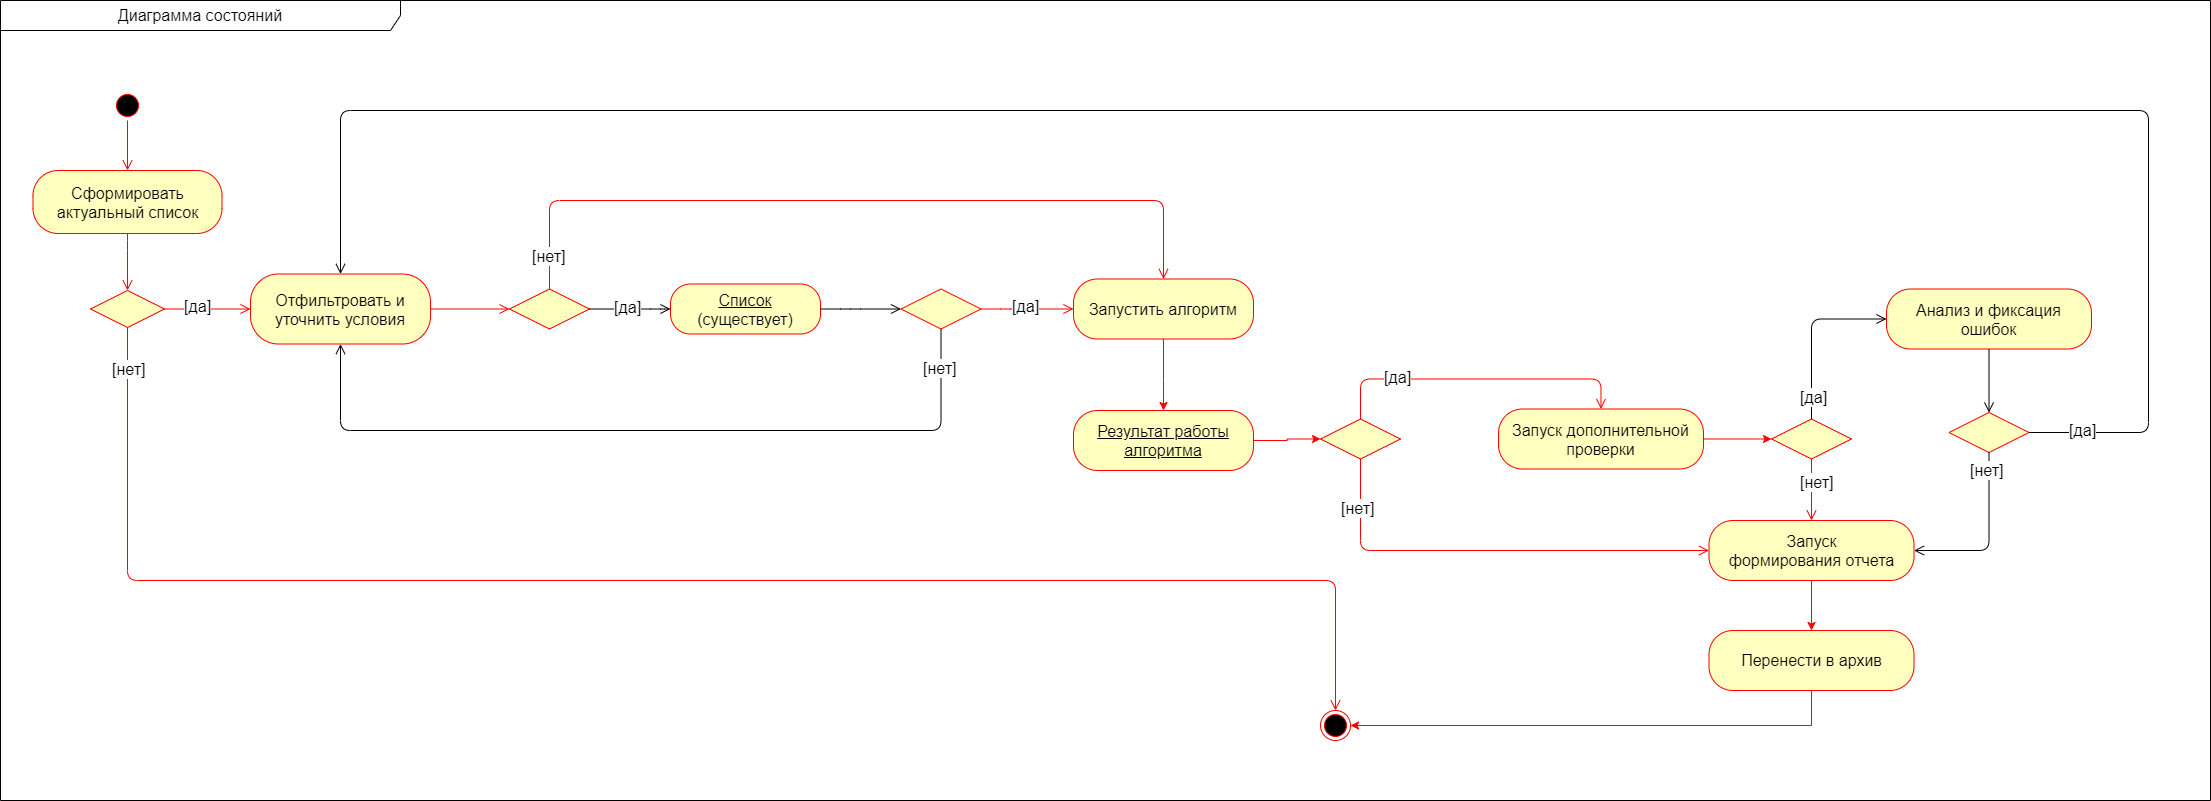

The diagram above was exported from draw.io. Its source (the exported page's mxGraphModel, read from the mxfile embedded in the PNG):
<mxGraphModel dx="1086" dy="1632" grid="1" gridSize="10" guides="1" tooltips="1" connect="1" arrows="1" fold="1" page="1" pageScale="1" pageWidth="1169" pageHeight="826" background="none" math="0" shadow="0">
  <root>
    <mxCell id="0" />
    <mxCell id="1" parent="0" />
    <mxCell id="31887JfQ04T_51z_vyh9-67" value="&lt;font style=&quot;font-size: 16px&quot;&gt;Диаграмма состояний&lt;/font&gt;" style="shape=umlFrame;whiteSpace=wrap;html=1;width=400;height=30;fontSize=15;" parent="1" vertex="1">
      <mxGeometry x="580" y="-810" width="2210" height="800" as="geometry" />
    </mxCell>
    <mxCell id="UJZAYx7YA-PhiULz38xz-1" value="" style="ellipse;html=1;shape=startState;fillColor=#000000;strokeColor=#ff0000;" parent="1" vertex="1">
      <mxGeometry x="692" y="-720" width="30" height="30" as="geometry" />
    </mxCell>
    <mxCell id="UJZAYx7YA-PhiULz38xz-2" value="" style="edgeStyle=orthogonalEdgeStyle;html=1;verticalAlign=bottom;endArrow=open;endSize=8;strokeColor=#ff0000;entryX=0.5;entryY=0;entryDx=0;entryDy=0;exitX=0.5;exitY=1;exitDx=0;exitDy=0;" parent="1" source="UJZAYx7YA-PhiULz38xz-1" target="UJZAYx7YA-PhiULz38xz-6" edge="1">
      <mxGeometry relative="1" as="geometry">
        <mxPoint x="664.5" y="-710" as="targetPoint" />
        <mxPoint x="634.5" y="-810" as="sourcePoint" />
      </mxGeometry>
    </mxCell>
    <mxCell id="UJZAYx7YA-PhiULz38xz-3" value="" style="ellipse;html=1;shape=endState;fillColor=#000000;strokeColor=#ff0000;" parent="1" vertex="1">
      <mxGeometry x="1900" y="-100" width="30" height="30" as="geometry" />
    </mxCell>
    <mxCell id="UJZAYx7YA-PhiULz38xz-6" value="Сформировать&lt;br&gt;актуальный список" style="rounded=1;whiteSpace=wrap;html=1;arcSize=40;fontColor=#000000;fillColor=#ffffc0;strokeColor=#ff0000;fontSize=16;" parent="1" vertex="1">
      <mxGeometry x="612.5" y="-640" width="189" height="63" as="geometry" />
    </mxCell>
    <mxCell id="UJZAYx7YA-PhiULz38xz-7" value="" style="edgeStyle=orthogonalEdgeStyle;html=1;verticalAlign=bottom;endArrow=open;endSize=8;strokeColor=#ff0000;entryX=0.5;entryY=0;entryDx=0;entryDy=0;exitX=0.5;exitY=1;exitDx=0;exitDy=0;" parent="1" source="UJZAYx7YA-PhiULz38xz-6" target="UJZAYx7YA-PhiULz38xz-16" edge="1">
      <mxGeometry relative="1" as="geometry">
        <mxPoint x="510" y="-501" as="targetPoint" />
        <mxPoint x="707" y="-570" as="sourcePoint" />
        <Array as="points">
          <mxPoint x="707" y="-570" />
          <mxPoint x="707" y="-570" />
        </Array>
      </mxGeometry>
    </mxCell>
    <mxCell id="UJZAYx7YA-PhiULz38xz-16" value="" style="rhombus;whiteSpace=wrap;html=1;fillColor=#ffffc0;strokeColor=#ff0000;fontSize=16;" parent="1" vertex="1">
      <mxGeometry x="670" y="-520" width="74" height="37" as="geometry" />
    </mxCell>
    <mxCell id="UJZAYx7YA-PhiULz38xz-17" value="[нет]" style="edgeStyle=orthogonalEdgeStyle;html=1;align=left;verticalAlign=bottom;endArrow=open;endSize=8;fontSize=16;labelBackgroundColor=#FFFFFF;entryX=0.5;entryY=0;entryDx=0;entryDy=0;strokeColor=#FF0000;exitX=0.5;exitY=1;exitDx=0;exitDy=0;" parent="1" source="UJZAYx7YA-PhiULz38xz-16" target="UJZAYx7YA-PhiULz38xz-3" edge="1">
      <mxGeometry x="-0.9334" y="-17" relative="1" as="geometry">
        <mxPoint x="660" y="1340" as="targetPoint" />
        <mxPoint x="460" y="-240" as="sourcePoint" />
        <Array as="points">
          <mxPoint x="707" y="-230" />
          <mxPoint x="1915" y="-230" />
        </Array>
        <mxPoint y="1" as="offset" />
      </mxGeometry>
    </mxCell>
    <mxCell id="UJZAYx7YA-PhiULz38xz-18" value="[да]" style="edgeStyle=orthogonalEdgeStyle;html=1;align=left;verticalAlign=top;endArrow=open;endSize=8;strokeColor=#ff0000;fontSize=16;exitX=1;exitY=0.5;exitDx=0;exitDy=0;entryX=0;entryY=0.5;entryDx=0;entryDy=0;" parent="1" source="UJZAYx7YA-PhiULz38xz-16" target="UJZAYx7YA-PhiULz38xz-20" edge="1">
      <mxGeometry x="-0.5826" y="19" relative="1" as="geometry">
        <mxPoint x="800" y="-501" as="targetPoint" />
        <mxPoint x="518" y="-381.5" as="sourcePoint" />
        <Array as="points" />
        <mxPoint as="offset" />
      </mxGeometry>
    </mxCell>
    <mxCell id="UJZAYx7YA-PhiULz38xz-20" value="Отфильтровать и&lt;br&gt;уточнить условия" style="rounded=1;whiteSpace=wrap;html=1;arcSize=40;fontColor=#000000;fillColor=#ffffc0;strokeColor=#ff0000;fontSize=16;" parent="1" vertex="1">
      <mxGeometry x="830" y="-536.5" width="180" height="70" as="geometry" />
    </mxCell>
    <mxCell id="UJZAYx7YA-PhiULz38xz-21" value="" style="edgeStyle=orthogonalEdgeStyle;html=1;verticalAlign=bottom;endArrow=open;endSize=8;strokeColor=#ff0000;fontSize=16;exitX=1;exitY=0.5;exitDx=0;exitDy=0;" parent="1" source="UJZAYx7YA-PhiULz38xz-20" target="UJZAYx7YA-PhiULz38xz-23" edge="1">
      <mxGeometry relative="1" as="geometry">
        <mxPoint x="1040" y="-460" as="targetPoint" />
        <mxPoint x="1000" y="-370" as="sourcePoint" />
        <Array as="points" />
      </mxGeometry>
    </mxCell>
    <mxCell id="UJZAYx7YA-PhiULz38xz-23" value="" style="rhombus;whiteSpace=wrap;html=1;fillColor=#ffffc0;strokeColor=#ff0000;fontSize=16;" parent="1" vertex="1">
      <mxGeometry x="1089" y="-521.5" width="80" height="40" as="geometry" />
    </mxCell>
    <mxCell id="UJZAYx7YA-PhiULz38xz-24" value="[да]" style="edgeStyle=orthogonalEdgeStyle;html=1;align=left;verticalAlign=bottom;endArrow=open;endSize=8;fontSize=16;exitX=1;exitY=0.5;exitDx=0;exitDy=0;entryX=0;entryY=0.5;entryDx=0;entryDy=0;" parent="1" source="UJZAYx7YA-PhiULz38xz-23" target="UJZAYx7YA-PhiULz38xz-28" edge="1">
      <mxGeometry x="-0.441" y="-10" relative="1" as="geometry">
        <mxPoint x="1040" y="-631" as="targetPoint" />
        <mxPoint as="offset" />
        <mxPoint x="1234.5" y="-631.5" as="sourcePoint" />
        <Array as="points">
          <mxPoint x="1240" y="-501" />
          <mxPoint x="1240" y="-501" />
        </Array>
      </mxGeometry>
    </mxCell>
    <mxCell id="UJZAYx7YA-PhiULz38xz-25" value="[нет]" style="edgeStyle=orthogonalEdgeStyle;html=1;align=left;verticalAlign=top;endArrow=open;endSize=8;strokeColor=#ff0000;fontSize=16;exitX=0.5;exitY=0;exitDx=0;exitDy=0;entryX=0.5;entryY=0;entryDx=0;entryDy=0;" parent="1" source="UJZAYx7YA-PhiULz38xz-23" target="UJZAYx7YA-PhiULz38xz-30" edge="1">
      <mxGeometry x="-0.8758" y="19" relative="1" as="geometry">
        <mxPoint x="1740" y="-560" as="targetPoint" />
        <mxPoint x="1366" y="-310" as="sourcePoint" />
        <Array as="points">
          <mxPoint x="1129" y="-610" />
          <mxPoint x="1743" y="-610" />
        </Array>
        <mxPoint as="offset" />
      </mxGeometry>
    </mxCell>
    <mxCell id="UJZAYx7YA-PhiULz38xz-28" value="&lt;u&gt;Список&lt;/u&gt;&lt;br&gt;(существует)" style="rounded=1;whiteSpace=wrap;html=1;arcSize=40;fontColor=#000000;fillColor=#ffffc0;strokeColor=#ff0000;fontSize=16;" parent="1" vertex="1">
      <mxGeometry x="1250" y="-526.5" width="150" height="50" as="geometry" />
    </mxCell>
    <mxCell id="UJZAYx7YA-PhiULz38xz-29" value="" style="edgeStyle=orthogonalEdgeStyle;html=1;verticalAlign=bottom;endArrow=open;endSize=8;fontSize=16;exitX=1;exitY=0.5;exitDx=0;exitDy=0;entryX=0;entryY=0.5;entryDx=0;entryDy=0;" parent="1" source="UJZAYx7YA-PhiULz38xz-28" target="UJZAYx7YA-PhiULz38xz-31" edge="1">
      <mxGeometry relative="1" as="geometry">
        <mxPoint x="1500.5" y="-690" as="targetPoint" />
        <Array as="points">
          <mxPoint x="1430" y="-502" />
          <mxPoint x="1481" y="-502" />
        </Array>
        <mxPoint x="1456" y="-548" as="sourcePoint" />
      </mxGeometry>
    </mxCell>
    <mxCell id="UJZAYx7YA-PhiULz38xz-37" style="edgeStyle=orthogonalEdgeStyle;rounded=0;orthogonalLoop=1;jettySize=auto;html=1;labelBackgroundColor=#FFFFFF;fontSize=16;fillColor=#e51400;strokeColor=#FF0000;exitX=0.5;exitY=1;exitDx=0;exitDy=0;entryX=0.5;entryY=0;entryDx=0;entryDy=0;" parent="1" source="UJZAYx7YA-PhiULz38xz-30" target="UJZAYx7YA-PhiULz38xz-38" edge="1">
      <mxGeometry relative="1" as="geometry">
        <mxPoint x="1999.5" y="-581.5" as="sourcePoint" />
        <mxPoint x="1940" y="-501" as="targetPoint" />
        <Array as="points">
          <mxPoint x="1743" y="-430" />
          <mxPoint x="1743" y="-430" />
        </Array>
      </mxGeometry>
    </mxCell>
    <mxCell id="UJZAYx7YA-PhiULz38xz-30" value="Запустить алгоритм" style="rounded=1;whiteSpace=wrap;html=1;arcSize=40;fontColor=#000000;fillColor=#ffffc0;strokeColor=#ff0000;fontSize=16;" parent="1" vertex="1">
      <mxGeometry x="1653" y="-531.5" width="180" height="60" as="geometry" />
    </mxCell>
    <mxCell id="UJZAYx7YA-PhiULz38xz-31" value="" style="rhombus;whiteSpace=wrap;html=1;fillColor=#ffffc0;strokeColor=#ff0000;fontSize=16;" parent="1" vertex="1">
      <mxGeometry x="1480.5" y="-521.5" width="80" height="40" as="geometry" />
    </mxCell>
    <mxCell id="UJZAYx7YA-PhiULz38xz-32" value="[нет]" style="edgeStyle=orthogonalEdgeStyle;html=1;align=left;verticalAlign=bottom;endArrow=open;endSize=8;fontSize=16;entryX=0.5;entryY=1;entryDx=0;entryDy=0;exitX=0.5;exitY=1;exitDx=0;exitDy=0;" parent="1" source="UJZAYx7YA-PhiULz38xz-31" target="UJZAYx7YA-PhiULz38xz-20" edge="1">
      <mxGeometry x="-0.8694" y="-20" relative="1" as="geometry">
        <mxPoint x="984.5" y="-346.5" as="targetPoint" />
        <mxPoint x="1520" y="-466" as="sourcePoint" />
        <Array as="points">
          <mxPoint x="1520" y="-380" />
          <mxPoint x="920" y="-380" />
        </Array>
        <mxPoint as="offset" />
      </mxGeometry>
    </mxCell>
    <mxCell id="UJZAYx7YA-PhiULz38xz-33" value="[да]" style="edgeStyle=orthogonalEdgeStyle;html=1;align=left;verticalAlign=top;endArrow=open;endSize=8;fontSize=16;strokeColor=#FF0000;entryX=0;entryY=0.5;entryDx=0;entryDy=0;exitX=1;exitY=0.5;exitDx=0;exitDy=0;" parent="1" source="UJZAYx7YA-PhiULz38xz-31" target="UJZAYx7YA-PhiULz38xz-30" edge="1">
      <mxGeometry x="-0.3625" y="19" relative="1" as="geometry">
        <mxPoint x="1710" y="-430" as="targetPoint" />
        <Array as="points">
          <mxPoint x="1590" y="-501" />
          <mxPoint x="1653" y="-501" />
        </Array>
        <mxPoint as="offset" />
        <mxPoint x="1590" y="-550" as="sourcePoint" />
      </mxGeometry>
    </mxCell>
    <mxCell id="UJZAYx7YA-PhiULz38xz-34" value="" style="rhombus;whiteSpace=wrap;html=1;fillColor=#ffffc0;strokeColor=#ff0000;fontSize=16;" parent="1" vertex="1">
      <mxGeometry x="1900" y="-391.5" width="80" height="40" as="geometry" />
    </mxCell>
    <mxCell id="UJZAYx7YA-PhiULz38xz-35" value="[да]" style="edgeStyle=orthogonalEdgeStyle;html=1;align=left;verticalAlign=bottom;endArrow=open;endSize=8;strokeColor=#ff0000;labelBackgroundColor=#FFFFFF;fontSize=16;entryX=0.5;entryY=0;entryDx=0;entryDy=0;exitX=0.5;exitY=0;exitDx=0;exitDy=0;" parent="1" source="UJZAYx7YA-PhiULz38xz-34" target="UJZAYx7YA-PhiULz38xz-41" edge="1">
      <mxGeometry x="-0.6087" y="-10" relative="1" as="geometry">
        <mxPoint x="3033.5" y="-541.5" as="targetPoint" />
        <Array as="points">
          <mxPoint x="1940" y="-431.5" />
          <mxPoint x="2180" y="-431.5" />
        </Array>
        <mxPoint x="1" as="offset" />
        <mxPoint x="2868" y="-601.5" as="sourcePoint" />
      </mxGeometry>
    </mxCell>
    <mxCell id="UJZAYx7YA-PhiULz38xz-36" value="[нет]" style="edgeStyle=orthogonalEdgeStyle;html=1;align=left;verticalAlign=top;endArrow=open;endSize=8;strokeColor=#ff0000;labelBackgroundColor=#FFFFFF;fontSize=16;entryX=0;entryY=0.5;entryDx=0;entryDy=0;exitX=0.5;exitY=1;exitDx=0;exitDy=0;" parent="1" source="UJZAYx7YA-PhiULz38xz-34" target="UJZAYx7YA-PhiULz38xz-40" edge="1">
      <mxGeometry x="-0.8514" y="-20" relative="1" as="geometry">
        <mxPoint x="2653.5" y="-581.5" as="targetPoint" />
        <Array as="points">
          <mxPoint x="1940" y="-260" />
        </Array>
        <mxPoint x="-1" as="offset" />
        <mxPoint x="2128" y="-371.5" as="sourcePoint" />
      </mxGeometry>
    </mxCell>
    <mxCell id="UJZAYx7YA-PhiULz38xz-39" style="edgeStyle=orthogonalEdgeStyle;rounded=0;orthogonalLoop=1;jettySize=auto;html=1;labelBackgroundColor=#FFFFFF;strokeColor=#FF0000;fontSize=16;entryX=0;entryY=0.5;entryDx=0;entryDy=0;" parent="1" source="UJZAYx7YA-PhiULz38xz-38" target="UJZAYx7YA-PhiULz38xz-34" edge="1">
      <mxGeometry relative="1" as="geometry">
        <mxPoint x="2150" y="-500" as="targetPoint" />
        <Array as="points" />
      </mxGeometry>
    </mxCell>
    <mxCell id="UJZAYx7YA-PhiULz38xz-38" value="&lt;u&gt;Результат работы&lt;br&gt;алгоритма&lt;/u&gt;" style="rounded=1;whiteSpace=wrap;html=1;arcSize=40;fontColor=#000000;fillColor=#ffffc0;strokeColor=#ff0000;fontSize=16;" parent="1" vertex="1">
      <mxGeometry x="1653" y="-400" width="180" height="60" as="geometry" />
    </mxCell>
    <mxCell id="UJZAYx7YA-PhiULz38xz-60" style="edgeStyle=orthogonalEdgeStyle;rounded=0;orthogonalLoop=1;jettySize=auto;html=1;entryX=0.5;entryY=0;entryDx=0;entryDy=0;labelBackgroundColor=#FFFFFF;strokeColor=#FF0000;fontSize=16;exitX=0.5;exitY=1;exitDx=0;exitDy=0;" parent="1" source="UJZAYx7YA-PhiULz38xz-40" target="UJZAYx7YA-PhiULz38xz-48" edge="1">
      <mxGeometry relative="1" as="geometry">
        <mxPoint x="2568" y="-91.5" as="sourcePoint" />
      </mxGeometry>
    </mxCell>
    <mxCell id="UJZAYx7YA-PhiULz38xz-40" value="Запуск&lt;br&gt;формирования отчета" style="rounded=1;whiteSpace=wrap;html=1;arcSize=40;fontColor=#000000;fillColor=#ffffc0;strokeColor=#ff0000;fontSize=16;" parent="1" vertex="1">
      <mxGeometry x="2288.5" y="-290" width="205" height="60" as="geometry" />
    </mxCell>
    <mxCell id="UJZAYx7YA-PhiULz38xz-46" style="edgeStyle=orthogonalEdgeStyle;rounded=0;orthogonalLoop=1;jettySize=auto;html=1;labelBackgroundColor=#FFFFFF;strokeColor=#FF0000;fontSize=16;entryX=0;entryY=0.5;entryDx=0;entryDy=0;" parent="1" source="UJZAYx7YA-PhiULz38xz-41" target="UJZAYx7YA-PhiULz38xz-42" edge="1">
      <mxGeometry relative="1" as="geometry">
        <mxPoint x="2358" y="-451.5" as="targetPoint" />
      </mxGeometry>
    </mxCell>
    <mxCell id="UJZAYx7YA-PhiULz38xz-41" value="&lt;div&gt;Запуск дополнительной&lt;/div&gt;&lt;div&gt;проверки&lt;/div&gt;" style="rounded=1;whiteSpace=wrap;html=1;arcSize=40;fontColor=#000000;fillColor=#ffffc0;strokeColor=#ff0000;fontSize=16;" parent="1" vertex="1">
      <mxGeometry x="2078" y="-401.5" width="205" height="60" as="geometry" />
    </mxCell>
    <mxCell id="UJZAYx7YA-PhiULz38xz-42" value="" style="rhombus;whiteSpace=wrap;html=1;fillColor=#ffffc0;strokeColor=#ff0000;fontSize=16;" parent="1" vertex="1">
      <mxGeometry x="2351" y="-391.5" width="80" height="40" as="geometry" />
    </mxCell>
    <mxCell id="UJZAYx7YA-PhiULz38xz-43" value="[да]" style="edgeStyle=orthogonalEdgeStyle;html=1;align=left;verticalAlign=bottom;endArrow=open;endSize=8;labelBackgroundColor=#FFFFFF;fontSize=16;entryX=0;entryY=0.5;entryDx=0;entryDy=0;exitX=0.5;exitY=0;exitDx=0;exitDy=0;" parent="1" source="UJZAYx7YA-PhiULz38xz-42" target="UJZAYx7YA-PhiULz38xz-47" edge="1">
      <mxGeometry x="-0.8813" y="13" relative="1" as="geometry">
        <mxPoint x="2787" y="-318" as="targetPoint" />
        <mxPoint x="2229" y="-391.5" as="sourcePoint" />
        <Array as="points">
          <mxPoint x="2391" y="-492" />
        </Array>
        <mxPoint as="offset" />
      </mxGeometry>
    </mxCell>
    <mxCell id="UJZAYx7YA-PhiULz38xz-44" value="[нет]" style="edgeStyle=orthogonalEdgeStyle;html=1;align=left;verticalAlign=top;endArrow=open;endSize=8;strokeColor=#ff0000;labelBackgroundColor=#FFFFFF;fontSize=16;exitX=0.5;exitY=1;exitDx=0;exitDy=0;entryX=0.5;entryY=0;entryDx=0;entryDy=0;" parent="1" source="UJZAYx7YA-PhiULz38xz-42" target="UJZAYx7YA-PhiULz38xz-40" edge="1">
      <mxGeometry x="-0.7857" y="-13" relative="1" as="geometry">
        <mxPoint x="2391" y="-191.5" as="targetPoint" />
        <Array as="points" />
        <mxPoint as="offset" />
        <mxPoint x="2368" y="-251.5" as="sourcePoint" />
      </mxGeometry>
    </mxCell>
    <mxCell id="UJZAYx7YA-PhiULz38xz-47" value="&lt;div&gt;Анализ и фиксация&lt;/div&gt;&lt;div&gt;ошибок&lt;/div&gt;" style="rounded=1;whiteSpace=wrap;html=1;arcSize=40;fontColor=#000000;fillColor=#ffffc0;strokeColor=#ff0000;fontSize=16;" parent="1" vertex="1">
      <mxGeometry x="2466" y="-521.5" width="205" height="60" as="geometry" />
    </mxCell>
    <mxCell id="UJZAYx7YA-PhiULz38xz-62" style="edgeStyle=orthogonalEdgeStyle;rounded=0;orthogonalLoop=1;jettySize=auto;html=1;labelBackgroundColor=#FFFFFF;strokeColor=#FF0000;fontSize=16;entryX=1;entryY=0.5;entryDx=0;entryDy=0;" parent="1" source="UJZAYx7YA-PhiULz38xz-48" target="UJZAYx7YA-PhiULz38xz-3" edge="1">
      <mxGeometry relative="1" as="geometry">
        <mxPoint x="1950" y="-20" as="targetPoint" />
        <Array as="points">
          <mxPoint x="2391" y="-85" />
        </Array>
      </mxGeometry>
    </mxCell>
    <mxCell id="UJZAYx7YA-PhiULz38xz-48" value="Перенести в архив" style="rounded=1;whiteSpace=wrap;html=1;arcSize=40;fontColor=#000000;fillColor=#ffffc0;strokeColor=#ff0000;fontSize=16;" parent="1" vertex="1">
      <mxGeometry x="2288.5" y="-180" width="205" height="60" as="geometry" />
    </mxCell>
    <mxCell id="UJZAYx7YA-PhiULz38xz-54" value="" style="rhombus;whiteSpace=wrap;html=1;fillColor=#ffffc0;strokeColor=#ff0000;fontSize=16;" parent="1" vertex="1">
      <mxGeometry x="2528.5" y="-398" width="80" height="40" as="geometry" />
    </mxCell>
    <mxCell id="UJZAYx7YA-PhiULz38xz-55" value="[да]" style="edgeStyle=orthogonalEdgeStyle;html=1;align=left;verticalAlign=bottom;endArrow=open;endSize=8;labelBackgroundColor=#FFFFFF;fontSize=16;shadow=0;entryX=0.5;entryY=0;entryDx=0;entryDy=0;exitX=1;exitY=0.5;exitDx=0;exitDy=0;" parent="1" source="UJZAYx7YA-PhiULz38xz-54" target="UJZAYx7YA-PhiULz38xz-20" edge="1">
      <mxGeometry x="-0.9696" y="-10" relative="1" as="geometry">
        <mxPoint x="758" y="-536.5" as="targetPoint" />
        <mxPoint x="3468" y="-320" as="sourcePoint" />
        <Array as="points">
          <mxPoint x="2728" y="-378" />
          <mxPoint x="2728" y="-700" />
          <mxPoint x="920" y="-700" />
        </Array>
        <mxPoint x="1" as="offset" />
      </mxGeometry>
    </mxCell>
    <mxCell id="duJ_PdBRvdftd_FYjkZI-4" value="[нет]" style="edgeStyle=orthogonalEdgeStyle;html=1;align=left;verticalAlign=bottom;endArrow=open;endSize=8;labelBackgroundColor=#FFFFFF;fontSize=16;exitX=0.5;exitY=1;exitDx=0;exitDy=0;entryX=1;entryY=0.5;entryDx=0;entryDy=0;" parent="1" source="UJZAYx7YA-PhiULz38xz-54" target="UJZAYx7YA-PhiULz38xz-40" edge="1">
      <mxGeometry x="-0.654" y="-21" relative="1" as="geometry">
        <mxPoint x="2520" y="-260" as="targetPoint" />
        <mxPoint x="2189" y="-81.5" as="sourcePoint" />
        <Array as="points">
          <mxPoint x="2568" y="-260" />
        </Array>
        <mxPoint as="offset" />
      </mxGeometry>
    </mxCell>
    <mxCell id="duJ_PdBRvdftd_FYjkZI-5" value="" style="edgeStyle=orthogonalEdgeStyle;html=1;align=left;verticalAlign=bottom;endArrow=open;endSize=8;labelBackgroundColor=#FFFFFF;fontSize=16;exitX=0.5;exitY=1;exitDx=0;exitDy=0;entryX=0.5;entryY=0;entryDx=0;entryDy=0;" parent="1" source="UJZAYx7YA-PhiULz38xz-47" target="UJZAYx7YA-PhiULz38xz-54" edge="1">
      <mxGeometry x="-0.6667" y="-82" relative="1" as="geometry">
        <mxPoint x="3156" y="-463.16999999999996" as="targetPoint" />
        <mxPoint x="2916" y="-463.16999999999996" as="sourcePoint" />
        <Array as="points" />
        <mxPoint as="offset" />
      </mxGeometry>
    </mxCell>
  </root>
</mxGraphModel>